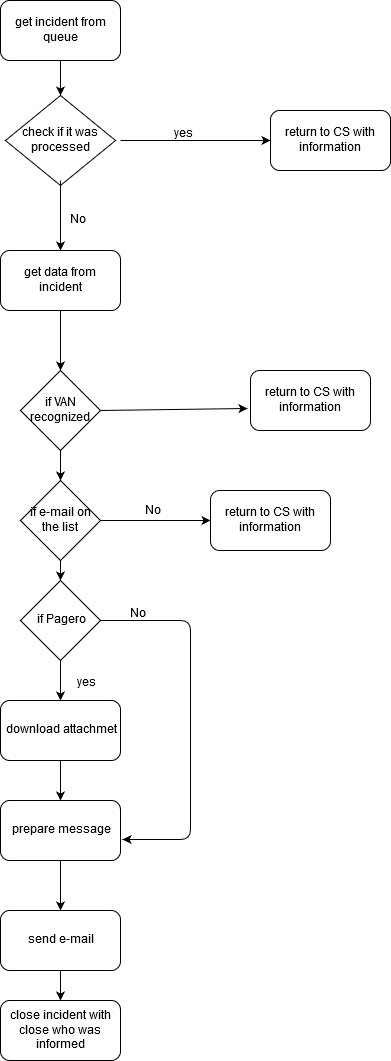

The diagram above was exported from draw.io. Its source (the exported page's mxGraphModel, read from the mxfile embedded in the PNG):
<mxGraphModel dx="1424" dy="744" grid="1" gridSize="10" guides="1" tooltips="1" connect="1" arrows="1" fold="1" page="1" pageScale="1" pageWidth="827" pageHeight="1169" math="0" shadow="0">
  <root>
    <mxCell id="0" />
    <mxCell id="1" parent="0" />
    <mxCell id="ozJH_3kzGHOKH1DlcsTL-1" value="get incident from queue" style="rounded=1;whiteSpace=wrap;html=1;" parent="1" vertex="1">
      <mxGeometry x="330" y="20" width="120" height="60" as="geometry" />
    </mxCell>
    <mxCell id="ozJH_3kzGHOKH1DlcsTL-3" value="return to CS with information" style="rounded=1;whiteSpace=wrap;html=1;" parent="1" vertex="1">
      <mxGeometry x="600" y="130" width="120" height="60" as="geometry" />
    </mxCell>
    <mxCell id="ozJH_3kzGHOKH1DlcsTL-4" value="get data from incident" style="rounded=1;whiteSpace=wrap;html=1;" parent="1" vertex="1">
      <mxGeometry x="330" y="270" width="120" height="60" as="geometry" />
    </mxCell>
    <mxCell id="ozJH_3kzGHOKH1DlcsTL-5" value="check if it was processed" style="rhombus;whiteSpace=wrap;html=1;" parent="1" vertex="1">
      <mxGeometry x="335" y="115" width="110" height="90" as="geometry" />
    </mxCell>
    <mxCell id="ozJH_3kzGHOKH1DlcsTL-8" value="if Pagero" style="rhombus;whiteSpace=wrap;html=1;" parent="1" vertex="1">
      <mxGeometry x="350" y="600" width="80" height="80" as="geometry" />
    </mxCell>
    <mxCell id="ozJH_3kzGHOKH1DlcsTL-9" value="download attachmet" style="rounded=1;whiteSpace=wrap;html=1;" parent="1" vertex="1">
      <mxGeometry x="330" y="720" width="120" height="60" as="geometry" />
    </mxCell>
    <mxCell id="ozJH_3kzGHOKH1DlcsTL-10" value="prepare message" style="rounded=1;whiteSpace=wrap;html=1;" parent="1" vertex="1">
      <mxGeometry x="330" y="820" width="120" height="60" as="geometry" />
    </mxCell>
    <mxCell id="ozJH_3kzGHOKH1DlcsTL-11" value="send e-mail" style="rounded=1;whiteSpace=wrap;html=1;" parent="1" vertex="1">
      <mxGeometry x="330" y="930" width="120" height="60" as="geometry" />
    </mxCell>
    <mxCell id="ozJH_3kzGHOKH1DlcsTL-12" value="close incident with close who was informed" style="rounded=1;whiteSpace=wrap;html=1;" parent="1" vertex="1">
      <mxGeometry x="330" y="1020" width="120" height="60" as="geometry" />
    </mxCell>
    <mxCell id="ozJH_3kzGHOKH1DlcsTL-13" value="" style="endArrow=classic;html=1;entryX=0.5;entryY=0;entryDx=0;entryDy=0;" parent="1" target="ozJH_3kzGHOKH1DlcsTL-5" edge="1">
      <mxGeometry width="50" height="50" relative="1" as="geometry">
        <mxPoint x="390" y="80" as="sourcePoint" />
        <mxPoint x="440" y="30" as="targetPoint" />
      </mxGeometry>
    </mxCell>
    <mxCell id="ozJH_3kzGHOKH1DlcsTL-14" value="" style="endArrow=classic;html=1;entryX=0;entryY=0.5;entryDx=0;entryDy=0;" parent="1" target="ozJH_3kzGHOKH1DlcsTL-3" edge="1">
      <mxGeometry width="50" height="50" relative="1" as="geometry">
        <mxPoint x="450" y="160" as="sourcePoint" />
        <mxPoint x="490" y="110" as="targetPoint" />
      </mxGeometry>
    </mxCell>
    <mxCell id="ozJH_3kzGHOKH1DlcsTL-16" value="yes" style="text;html=1;resizable=0;points=[];autosize=1;align=left;verticalAlign=top;spacingTop=-4;" parent="1" vertex="1">
      <mxGeometry x="502" y="145" width="30" height="20" as="geometry" />
    </mxCell>
    <mxCell id="ozJH_3kzGHOKH1DlcsTL-17" value="" style="endArrow=classic;html=1;" parent="1" target="ozJH_3kzGHOKH1DlcsTL-4" edge="1">
      <mxGeometry width="50" height="50" relative="1" as="geometry">
        <mxPoint x="390" y="200" as="sourcePoint" />
        <mxPoint x="440" y="150" as="targetPoint" />
      </mxGeometry>
    </mxCell>
    <mxCell id="ozJH_3kzGHOKH1DlcsTL-18" value="No" style="text;html=1;resizable=0;points=[];autosize=1;align=left;verticalAlign=top;spacingTop=-4;" parent="1" vertex="1">
      <mxGeometry x="398" y="231" width="30" height="20" as="geometry" />
    </mxCell>
    <mxCell id="ozJH_3kzGHOKH1DlcsTL-19" value="" style="endArrow=classic;html=1;" parent="1" edge="1">
      <mxGeometry width="50" height="50" relative="1" as="geometry">
        <mxPoint x="390" y="330" as="sourcePoint" />
        <mxPoint x="390" y="390" as="targetPoint" />
      </mxGeometry>
    </mxCell>
    <mxCell id="ozJH_3kzGHOKH1DlcsTL-20" value="" style="endArrow=classic;html=1;" parent="1" edge="1">
      <mxGeometry width="50" height="50" relative="1" as="geometry">
        <mxPoint x="390" y="450" as="sourcePoint" />
        <mxPoint x="390" y="500" as="targetPoint" />
      </mxGeometry>
    </mxCell>
    <mxCell id="ozJH_3kzGHOKH1DlcsTL-21" value="" style="endArrow=classic;html=1;" parent="1" target="ozJH_3kzGHOKH1DlcsTL-8" edge="1">
      <mxGeometry width="50" height="50" relative="1" as="geometry">
        <mxPoint x="390" y="560" as="sourcePoint" />
        <mxPoint x="440" y="510" as="targetPoint" />
      </mxGeometry>
    </mxCell>
    <mxCell id="ozJH_3kzGHOKH1DlcsTL-22" value="" style="endArrow=classic;html=1;" parent="1" target="ozJH_3kzGHOKH1DlcsTL-9" edge="1">
      <mxGeometry width="50" height="50" relative="1" as="geometry">
        <mxPoint x="390" y="680" as="sourcePoint" />
        <mxPoint x="440" y="630" as="targetPoint" />
      </mxGeometry>
    </mxCell>
    <mxCell id="ozJH_3kzGHOKH1DlcsTL-25" value="yes" style="text;html=1;resizable=0;points=[];autosize=1;align=left;verticalAlign=top;spacingTop=-4;" parent="1" vertex="1">
      <mxGeometry x="405" y="694" width="30" height="20" as="geometry" />
    </mxCell>
    <mxCell id="ozJH_3kzGHOKH1DlcsTL-26" value="" style="endArrow=classic;html=1;entryX=1.017;entryY=0.65;entryDx=0;entryDy=0;entryPerimeter=0;" parent="1" target="ozJH_3kzGHOKH1DlcsTL-10" edge="1">
      <mxGeometry width="50" height="50" relative="1" as="geometry">
        <mxPoint x="430" y="640" as="sourcePoint" />
        <mxPoint x="480" y="590" as="targetPoint" />
        <Array as="points">
          <mxPoint x="520" y="640" />
          <mxPoint x="520" y="859" />
        </Array>
      </mxGeometry>
    </mxCell>
    <mxCell id="ozJH_3kzGHOKH1DlcsTL-27" value="No" style="text;html=1;resizable=0;points=[];autosize=1;align=left;verticalAlign=top;spacingTop=-4;" parent="1" vertex="1">
      <mxGeometry x="458" y="625" width="30" height="20" as="geometry" />
    </mxCell>
    <mxCell id="ozJH_3kzGHOKH1DlcsTL-28" value="" style="endArrow=classic;html=1;entryX=0.5;entryY=0;entryDx=0;entryDy=0;" parent="1" target="ozJH_3kzGHOKH1DlcsTL-10" edge="1">
      <mxGeometry width="50" height="50" relative="1" as="geometry">
        <mxPoint x="390" y="780" as="sourcePoint" />
        <mxPoint x="440" y="730" as="targetPoint" />
      </mxGeometry>
    </mxCell>
    <mxCell id="ozJH_3kzGHOKH1DlcsTL-29" value="" style="endArrow=classic;html=1;entryX=0.5;entryY=0;entryDx=0;entryDy=0;" parent="1" target="ozJH_3kzGHOKH1DlcsTL-11" edge="1">
      <mxGeometry width="50" height="50" relative="1" as="geometry">
        <mxPoint x="390" y="880" as="sourcePoint" />
        <mxPoint x="440" y="830" as="targetPoint" />
      </mxGeometry>
    </mxCell>
    <mxCell id="ozJH_3kzGHOKH1DlcsTL-30" value="" style="endArrow=classic;html=1;entryX=0.5;entryY=0;entryDx=0;entryDy=0;" parent="1" target="ozJH_3kzGHOKH1DlcsTL-12" edge="1">
      <mxGeometry width="50" height="50" relative="1" as="geometry">
        <mxPoint x="390" y="990" as="sourcePoint" />
        <mxPoint x="440" y="940" as="targetPoint" />
      </mxGeometry>
    </mxCell>
    <mxCell id="ozJH_3kzGHOKH1DlcsTL-31" value="if e-mail on the list" style="rhombus;whiteSpace=wrap;html=1;" parent="1" vertex="1">
      <mxGeometry x="350" y="500" width="80" height="80" as="geometry" />
    </mxCell>
    <mxCell id="ozJH_3kzGHOKH1DlcsTL-32" value="return to CS with information" style="rounded=1;whiteSpace=wrap;html=1;" parent="1" vertex="1">
      <mxGeometry x="540" y="510" width="120" height="60" as="geometry" />
    </mxCell>
    <mxCell id="ozJH_3kzGHOKH1DlcsTL-33" value="" style="endArrow=classic;html=1;entryX=0;entryY=0.5;entryDx=0;entryDy=0;" parent="1" target="ozJH_3kzGHOKH1DlcsTL-32" edge="1">
      <mxGeometry width="50" height="50" relative="1" as="geometry">
        <mxPoint x="430" y="540" as="sourcePoint" />
        <mxPoint x="480" y="490" as="targetPoint" />
      </mxGeometry>
    </mxCell>
    <mxCell id="ozJH_3kzGHOKH1DlcsTL-34" value="No" style="text;html=1;resizable=0;points=[];autosize=1;align=left;verticalAlign=top;spacingTop=-4;" parent="1" vertex="1">
      <mxGeometry x="473" y="522" width="30" height="20" as="geometry" />
    </mxCell>
    <mxCell id="ozJH_3kzGHOKH1DlcsTL-35" value="if VAN recognized" style="rhombus;whiteSpace=wrap;html=1;" parent="1" vertex="1">
      <mxGeometry x="350" y="390" width="80" height="80" as="geometry" />
    </mxCell>
    <mxCell id="ozJH_3kzGHOKH1DlcsTL-36" value="return to CS with information" style="rounded=1;whiteSpace=wrap;html=1;" parent="1" vertex="1">
      <mxGeometry x="580" y="390" width="120" height="60" as="geometry" />
    </mxCell>
    <mxCell id="ozJH_3kzGHOKH1DlcsTL-37" value="" style="endArrow=classic;html=1;entryX=-0.025;entryY=0.633;entryDx=0;entryDy=0;entryPerimeter=0;" parent="1" target="ozJH_3kzGHOKH1DlcsTL-36" edge="1">
      <mxGeometry width="50" height="50" relative="1" as="geometry">
        <mxPoint x="430" y="430" as="sourcePoint" />
        <mxPoint x="480" y="380" as="targetPoint" />
      </mxGeometry>
    </mxCell>
  </root>
</mxGraphModel>